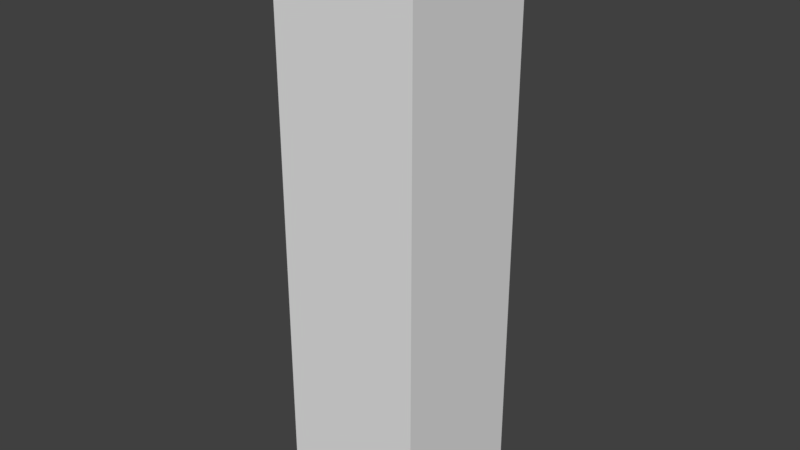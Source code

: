 # Source: pillar-sm.blend  (saved by Blender 2.79.0; exported with 4.5.12 LTS)
import bpy
from mathutils import Matrix  # noqa: F401  (used for matrix-valued properties, if any)

bpy.ops.wm.read_factory_settings(use_empty=True)
scene = bpy.context.scene
scene.name = 'Scene'

# ---- collections
col_collection_1 = bpy.data.collections.new('Collection 1'); scene.collection.children.link(col_collection_1)

# ---- materials (node trees are filled in below, after node groups)
mat_material = bpy.data.materials.new('Material')
mat_material.alpha_threshold = 0.0
mat_material.use_transparent_shadow = False
mat_material.roughness = 0.5
mat_material.specular_intensity = 0.1
mat_material.line_color = (0.0, 0.0, 0.0, 1.0)

# ---- material node trees

# ---- world
world_world = bpy.data.worlds.new('World'); scene.world = world_world
world_world.color = (0.05088, 0.05088, 0.05088)
world_world.use_sun_shadow = False
world_world.sun_shadow_jitter_overblur = 0.0
world_world.cycles.sampling_method = 'MANUAL'

# ---- meshes
me_cube = bpy.data.meshes.new('Cube')
me_cube.from_pydata([(2.0, 2.0, -8.0), (2.0, -2.0, -8.0), (-2.0, -2.0, -8.0), (-2.0, 2.0, -8.0), (2.0, 2.0, 8.0), (2.0, -2.0, 8.0), (-2.0, -2.0, 8.0), (-2.0, 2.0, 8.0)], [], [(0, 1, 2, 3), (4, 7, 6, 5), (0, 4, 5, 1), (1, 5, 6, 2), (2, 6, 7, 3), (4, 0, 3, 7)])
_uv = me_cube.uv_layers.new(name='UVMap')
_uv.uv.foreach_set('vector', [1.999, 0.9994, 1.001, 0.9994, 1.001, 0.0005993, 1.999, 0.0005995, 0.9994, 0.9994, 0.0005995, 0.9994, 0.0005993, 0.0005996, 0.9994, 0.0005993, 0.9994, 0.002398, 0.9994, 3.998, 0.0005993, 3.998, 0.0005996, 0.002398, 0.9994, 0.002398, 0.9994, 3.998, 0.0005993, 3.998, 0.0005993, 0.002398, 0.0005996, 3.998, 0.0005996, 0.002397, 0.9994, 0.002398, 0.9994, 3.998, 0.9994, 0.002398, 0.9994, 3.998, 0.0006, 3.998, 0.0005996, 0.002398])
me_cube.materials.append(mat_material)
me_cube.use_remesh_preserve_volume = False
me_cube.use_remesh_preserve_attributes = False
me_cube.use_mirror_vertex_groups = False
me_cube.update()

# ---- objects
ob_cube = bpy.data.objects.new('Cube', me_cube)

# ---- transforms, parenting, visibility, modifiers, constraints
ob_cube.location = (0.0, 0.0, 0.0)
ob_cube.lock_rotations_4d = False
ob_cube.empty_display_type = 'ARROWS'
ob_cube.lineart.crease_threshold = 0.0

# ---- collection membership
col_collection_1.objects.link(ob_cube)

# ---- scene / render settings (as saved in the file)
scene.frame_start = 1; scene.frame_end = 250; scene.frame_set(1)
scene.render.engine = 'BLENDER_EEVEE_NEXT'
scene.render.resolution_percentage = 50
scene.render.dither_intensity = 0.0
scene.cycles.use_denoising = False
scene.cycles.samples = 128
scene.cycles.sampling_pattern = 'TABULATED_SOBOL'
scene.cycles.use_adaptive_sampling = False
scene.cycles.use_light_tree = False
scene.cycles.blur_glossy = 0.0
scene.cycles.sample_clamp_indirect = 0.0
scene.view_settings.view_transform = 'Standard'
bpy.context.view_layer.update()

# ---- added for rendering (the .blend has no active camera and no usable light): camera, sun
cam_auto = bpy.data.cameras.new('AutoCamera')
cam_auto.lens = 50.0
cam_auto.sensor_width = 36.0
cam_auto.clip_end = 1000.0
ob_auto_camera = bpy.data.objects.new('AutoCamera', cam_auto)
scene.collection.objects.link(ob_auto_camera)
ob_auto_camera.location = (15.7016, -18.8419, 12.5613)
ob_auto_camera.rotation_euler = (1.09748, -7.21219e-08, 0.694738)
scene.camera = ob_auto_camera
light_auto_sun = bpy.data.lights.new('AutoSun', 'SUN')
light_auto_sun.energy = 3.0
light_auto_sun.angle = 0.0523599
ob_auto_sun = bpy.data.objects.new('AutoSun', light_auto_sun)
scene.collection.objects.link(ob_auto_sun)
ob_auto_sun.rotation_euler = (0.872665, 0.174533, 0.523599)
bpy.context.view_layer.update()
